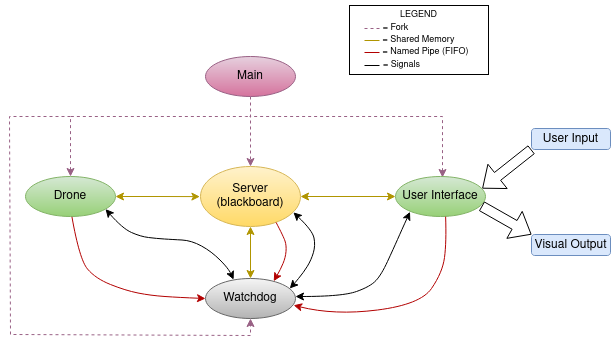

The diagram above was exported from draw.io. Its source (the exported page's mxGraphModel, read from the mxfile embedded in the PNG):
<mxGraphModel dx="698" dy="-21" grid="1" gridSize="1" guides="1" tooltips="1" connect="1" arrows="1" fold="1" page="0" pageScale="1" pageWidth="850" pageHeight="1100" math="0" shadow="0">
  <root>
    <mxCell id="0" />
    <mxCell id="1" parent="0" />
    <mxCell id="ufV7_Hpn1CZuAihHJ56i-9" style="edgeStyle=orthogonalEdgeStyle;rounded=0;orthogonalLoop=1;jettySize=auto;html=1;exitX=0.5;exitY=1;exitDx=0;exitDy=0;entryX=0.5;entryY=0;entryDx=0;entryDy=0;dashed=1;fillColor=#e6d0de;gradientColor=#d5739d;strokeColor=#996185;" edge="1" parent="1" source="ufV7_Hpn1CZuAihHJ56i-3" target="ufV7_Hpn1CZuAihHJ56i-4">
      <mxGeometry relative="1" as="geometry" />
    </mxCell>
    <mxCell id="ufV7_Hpn1CZuAihHJ56i-3" value="&lt;div&gt;Main&lt;/div&gt;" style="ellipse;whiteSpace=wrap;html=1;fillColor=#e6d0de;strokeColor=#996185;gradientColor=#d5739d;" vertex="1" parent="1">
      <mxGeometry x="350" y="550" width="90" height="40" as="geometry" />
    </mxCell>
    <mxCell id="ufV7_Hpn1CZuAihHJ56i-4" value="&lt;div&gt;Server&lt;/div&gt;&lt;div&gt;(blackboard)&lt;br&gt;&lt;/div&gt;" style="ellipse;whiteSpace=wrap;html=1;fillColor=#fff2cc;gradientColor=#ffd966;strokeColor=#d6b656;" vertex="1" parent="1">
      <mxGeometry x="345" y="660" width="100" height="60" as="geometry" />
    </mxCell>
    <mxCell id="ufV7_Hpn1CZuAihHJ56i-13" style="edgeStyle=orthogonalEdgeStyle;rounded=0;orthogonalLoop=1;jettySize=auto;html=1;endArrow=none;endFill=0;startArrow=classic;startFill=1;dashed=1;fillColor=#e6d0de;gradientColor=#d5739d;strokeColor=#996185;" edge="1" parent="1">
      <mxGeometry relative="1" as="geometry">
        <mxPoint x="394" y="610" as="targetPoint" />
        <mxPoint x="587.0000000000001" y="671" as="sourcePoint" />
        <Array as="points">
          <mxPoint x="587" y="610" />
          <mxPoint x="397" y="610" />
        </Array>
      </mxGeometry>
    </mxCell>
    <mxCell id="ufV7_Hpn1CZuAihHJ56i-5" value="User Interface" style="ellipse;whiteSpace=wrap;html=1;fillColor=#d5e8d4;gradientColor=#97d077;strokeColor=#82b366;" vertex="1" parent="1">
      <mxGeometry x="540" y="670" width="90" height="40" as="geometry" />
    </mxCell>
    <mxCell id="ufV7_Hpn1CZuAihHJ56i-12" style="edgeStyle=orthogonalEdgeStyle;rounded=0;orthogonalLoop=1;jettySize=auto;html=1;exitX=0.5;exitY=0;exitDx=0;exitDy=0;endArrow=none;endFill=0;startArrow=classic;startFill=1;dashed=1;fillColor=#e6d0de;gradientColor=#d5739d;strokeColor=#996185;" edge="1" parent="1" source="ufV7_Hpn1CZuAihHJ56i-6">
      <mxGeometry relative="1" as="geometry">
        <mxPoint x="395" y="610" as="targetPoint" />
        <Array as="points">
          <mxPoint x="215" y="610" />
          <mxPoint x="390" y="610" />
        </Array>
      </mxGeometry>
    </mxCell>
    <mxCell id="ufV7_Hpn1CZuAihHJ56i-15" style="edgeStyle=orthogonalEdgeStyle;rounded=0;orthogonalLoop=1;jettySize=auto;html=1;entryX=-0.006;entryY=0.502;entryDx=0;entryDy=0;entryPerimeter=0;startArrow=classic;startFill=1;fillColor=#e3c800;strokeColor=#B09500;" edge="1" parent="1" source="ufV7_Hpn1CZuAihHJ56i-6" target="ufV7_Hpn1CZuAihHJ56i-4">
      <mxGeometry relative="1" as="geometry">
        <mxPoint x="342" y="690" as="targetPoint" />
      </mxGeometry>
    </mxCell>
    <mxCell id="ufV7_Hpn1CZuAihHJ56i-6" value="Drone" style="ellipse;whiteSpace=wrap;html=1;fillColor=#d5e8d4;gradientColor=#97d077;strokeColor=#82b366;" vertex="1" parent="1">
      <mxGeometry x="170" y="670" width="90" height="40" as="geometry" />
    </mxCell>
    <mxCell id="ufV7_Hpn1CZuAihHJ56i-17" style="edgeStyle=orthogonalEdgeStyle;rounded=0;orthogonalLoop=1;jettySize=auto;html=1;entryX=0.5;entryY=1;entryDx=0;entryDy=0;startArrow=classic;startFill=1;fillColor=#e3c800;strokeColor=#B09500;" edge="1" parent="1" source="ufV7_Hpn1CZuAihHJ56i-7" target="ufV7_Hpn1CZuAihHJ56i-4">
      <mxGeometry relative="1" as="geometry" />
    </mxCell>
    <mxCell id="ufV7_Hpn1CZuAihHJ56i-7" value="&lt;div&gt;Watchdog&lt;/div&gt;" style="ellipse;whiteSpace=wrap;html=1;fillColor=#f5f5f5;gradientColor=#b3b3b3;strokeColor=#666666;" vertex="1" parent="1">
      <mxGeometry x="350" y="772" width="90" height="40" as="geometry" />
    </mxCell>
    <mxCell id="ufV7_Hpn1CZuAihHJ56i-16" style="edgeStyle=orthogonalEdgeStyle;rounded=0;orthogonalLoop=1;jettySize=auto;html=1;entryX=1;entryY=0.5;entryDx=0;entryDy=0;startArrow=classic;startFill=1;fillColor=#e3c800;strokeColor=#B09500;" edge="1" parent="1" source="ufV7_Hpn1CZuAihHJ56i-5" target="ufV7_Hpn1CZuAihHJ56i-4">
      <mxGeometry relative="1" as="geometry" />
    </mxCell>
    <mxCell id="ufV7_Hpn1CZuAihHJ56i-18" value="&amp;nbsp;" style="text;whiteSpace=wrap;html=1;" vertex="1" parent="1">
      <mxGeometry x="490" y="728" width="24" height="30" as="geometry" />
    </mxCell>
    <mxCell id="ufV7_Hpn1CZuAihHJ56i-23" value="" style="curved=1;endArrow=classic;html=1;rounded=0;entryX=0.929;entryY=0.764;entryDx=0;entryDy=0;entryPerimeter=0;exitX=0.936;exitY=0.25;exitDx=0;exitDy=0;exitPerimeter=0;startArrow=classic;startFill=1;" edge="1" parent="1" source="ufV7_Hpn1CZuAihHJ56i-7" target="ufV7_Hpn1CZuAihHJ56i-4">
      <mxGeometry width="50" height="50" relative="1" as="geometry">
        <mxPoint x="424" y="774" as="sourcePoint" />
        <mxPoint x="424.88999999999993" y="695.9999999999999" as="targetPoint" />
        <Array as="points">
          <mxPoint x="438" y="778" />
          <mxPoint x="448" y="766" />
          <mxPoint x="455.69" y="753.54" />
          <mxPoint x="460" y="739" />
          <mxPoint x="457" y="724" />
        </Array>
      </mxGeometry>
    </mxCell>
    <mxCell id="ufV7_Hpn1CZuAihHJ56i-24" value="&amp;nbsp;" style="text;whiteSpace=wrap;html=1;" vertex="1" parent="1">
      <mxGeometry x="240" y="720" width="24" height="30" as="geometry" />
    </mxCell>
    <mxCell id="ufV7_Hpn1CZuAihHJ56i-25" value="" style="curved=1;endArrow=classic;html=1;rounded=0;entryX=0.161;entryY=0.883;entryDx=0;entryDy=0;entryPerimeter=0;startArrow=classic;startFill=1;" edge="1" parent="1" target="ufV7_Hpn1CZuAihHJ56i-5">
      <mxGeometry width="50" height="50" relative="1" as="geometry">
        <mxPoint x="440" y="790" as="sourcePoint" />
        <mxPoint x="552" y="711" as="targetPoint" />
        <Array as="points">
          <mxPoint x="487" y="790" />
          <mxPoint x="515" y="780" />
          <mxPoint x="526" y="768" />
          <mxPoint x="538" y="742" />
          <mxPoint x="546" y="724" />
        </Array>
      </mxGeometry>
    </mxCell>
    <mxCell id="ufV7_Hpn1CZuAihHJ56i-26" value="&amp;nbsp;" style="text;whiteSpace=wrap;html=1;" vertex="1" parent="1">
      <mxGeometry x="484" y="750" width="23" height="28" as="geometry" />
    </mxCell>
    <mxCell id="ufV7_Hpn1CZuAihHJ56i-27" value="" style="curved=1;endArrow=classic;html=1;rounded=0;exitX=0.312;exitY=0.028;exitDx=0;exitDy=0;exitPerimeter=0;entryX=0.889;entryY=0.814;entryDx=0;entryDy=0;entryPerimeter=0;startArrow=classic;startFill=1;" edge="1" parent="1" source="ufV7_Hpn1CZuAihHJ56i-7" target="ufV7_Hpn1CZuAihHJ56i-6">
      <mxGeometry width="50" height="50" relative="1" as="geometry">
        <mxPoint x="377" y="768" as="sourcePoint" />
        <mxPoint x="262" y="710" as="targetPoint" />
        <Array as="points">
          <mxPoint x="373" y="762" />
          <mxPoint x="356" y="745" />
          <mxPoint x="336" y="734" />
          <mxPoint x="317" y="733" />
          <mxPoint x="301" y="732" />
          <mxPoint x="285" y="730" />
          <mxPoint x="267" y="722" />
        </Array>
      </mxGeometry>
    </mxCell>
    <mxCell id="ufV7_Hpn1CZuAihHJ56i-28" value="" style="curved=1;endArrow=none;html=1;rounded=0;exitX=0;exitY=0.5;exitDx=0;exitDy=0;entryX=0.516;entryY=1.009;entryDx=0;entryDy=0;entryPerimeter=0;endFill=0;startArrow=classic;startFill=1;fillColor=#e51400;strokeColor=#B20000;" edge="1" parent="1" source="ufV7_Hpn1CZuAihHJ56i-7" target="ufV7_Hpn1CZuAihHJ56i-6">
      <mxGeometry width="50" height="50" relative="1" as="geometry">
        <mxPoint x="343" y="794" as="sourcePoint" />
        <mxPoint x="203" y="724" as="targetPoint" />
        <Array as="points">
          <mxPoint x="324" y="791" />
          <mxPoint x="295" y="789" />
          <mxPoint x="270" y="784" />
          <mxPoint x="240" y="772" />
          <mxPoint x="224" y="753" />
        </Array>
      </mxGeometry>
    </mxCell>
    <mxCell id="ufV7_Hpn1CZuAihHJ56i-29" value="" style="curved=1;endArrow=none;html=1;rounded=0;exitX=0.758;exitY=0.068;exitDx=0;exitDy=0;exitPerimeter=0;entryX=0.756;entryY=0.932;entryDx=0;entryDy=0;entryPerimeter=0;startArrow=classic;startFill=1;endFill=0;fillColor=#e51400;strokeColor=#B20000;" edge="1" parent="1" source="ufV7_Hpn1CZuAihHJ56i-7" target="ufV7_Hpn1CZuAihHJ56i-4">
      <mxGeometry width="50" height="50" relative="1" as="geometry">
        <mxPoint x="413" y="774" as="sourcePoint" />
        <mxPoint x="413" y="724" as="targetPoint" />
        <Array as="points">
          <mxPoint x="425" y="763" />
          <mxPoint x="430" y="751" />
          <mxPoint x="431" y="739" />
          <mxPoint x="428" y="730" />
        </Array>
      </mxGeometry>
    </mxCell>
    <mxCell id="ufV7_Hpn1CZuAihHJ56i-30" value="" style="curved=1;endArrow=classic;html=1;rounded=0;exitX=0.557;exitY=1.004;exitDx=0;exitDy=0;entryX=0.979;entryY=0.669;entryDx=0;entryDy=0;entryPerimeter=0;exitPerimeter=0;fillColor=#e51400;strokeColor=#B20000;" edge="1" parent="1" source="ufV7_Hpn1CZuAihHJ56i-5" target="ufV7_Hpn1CZuAihHJ56i-7">
      <mxGeometry width="50" height="50" relative="1" as="geometry">
        <mxPoint x="582" y="763" as="sourcePoint" />
        <mxPoint x="532" y="813" as="targetPoint" />
        <Array as="points">
          <mxPoint x="591" y="736" />
          <mxPoint x="587" y="766" />
          <mxPoint x="565" y="798" />
          <mxPoint x="479" y="809" />
        </Array>
      </mxGeometry>
    </mxCell>
    <mxCell id="ufV7_Hpn1CZuAihHJ56i-32" value="" style="rounded=0;whiteSpace=wrap;html=1;fillColor=none;" vertex="1" parent="1">
      <mxGeometry x="494" y="499" width="139" height="69" as="geometry" />
    </mxCell>
    <mxCell id="ufV7_Hpn1CZuAihHJ56i-31" value="&amp;nbsp;" style="text;whiteSpace=wrap;html=1;" vertex="1" parent="1">
      <mxGeometry x="598" y="537" width="23" height="28" as="geometry" />
    </mxCell>
    <mxCell id="ufV7_Hpn1CZuAihHJ56i-33" value="" style="endArrow=none;html=1;rounded=0;fillColor=#e6d0de;strokeColor=#996185;dashed=1;gradientColor=#d5739d;" edge="1" parent="1">
      <mxGeometry width="50" height="50" relative="1" as="geometry">
        <mxPoint x="509" y="522" as="sourcePoint" />
        <mxPoint x="524" y="522" as="targetPoint" />
      </mxGeometry>
    </mxCell>
    <mxCell id="ufV7_Hpn1CZuAihHJ56i-34" value="LEGEND" style="text;html=1;align=center;verticalAlign=middle;resizable=0;points=[];autosize=1;strokeColor=none;fillColor=none;fontSize=9;" vertex="1" parent="1">
      <mxGeometry x="534.5" y="496" width="56" height="24" as="geometry" />
    </mxCell>
    <mxCell id="ufV7_Hpn1CZuAihHJ56i-35" value="= Fork" style="text;html=1;align=center;verticalAlign=middle;resizable=0;points=[];autosize=1;strokeColor=none;fillColor=none;fontSize=9;" vertex="1" parent="1">
      <mxGeometry x="517" y="509" width="45" height="24" as="geometry" />
    </mxCell>
    <mxCell id="ufV7_Hpn1CZuAihHJ56i-37" value="= Shared Memory" style="text;html=1;align=center;verticalAlign=middle;resizable=0;points=[];autosize=1;strokeColor=none;fillColor=none;fontSize=9;" vertex="1" parent="1">
      <mxGeometry x="517" y="521" width="91" height="24" as="geometry" />
    </mxCell>
    <mxCell id="ufV7_Hpn1CZuAihHJ56i-38" value="= Named Pipe (FIFO)" style="text;html=1;align=center;verticalAlign=middle;resizable=0;points=[];autosize=1;strokeColor=none;fillColor=none;fontSize=9;" vertex="1" parent="1">
      <mxGeometry x="517" y="533" width="105" height="24" as="geometry" />
    </mxCell>
    <mxCell id="ufV7_Hpn1CZuAihHJ56i-40" value="= Signals" style="text;html=1;align=center;verticalAlign=middle;resizable=0;points=[];autosize=1;strokeColor=none;fillColor=none;fontSize=9;" vertex="1" parent="1">
      <mxGeometry x="518" y="546" width="56" height="24" as="geometry" />
    </mxCell>
    <mxCell id="ufV7_Hpn1CZuAihHJ56i-42" value="" style="endArrow=none;html=1;rounded=0;fillColor=#e3c800;strokeColor=#B09500;" edge="1" parent="1">
      <mxGeometry width="50" height="50" relative="1" as="geometry">
        <mxPoint x="509" y="534" as="sourcePoint" />
        <mxPoint x="524" y="534" as="targetPoint" />
      </mxGeometry>
    </mxCell>
    <mxCell id="ufV7_Hpn1CZuAihHJ56i-43" value="" style="endArrow=none;html=1;rounded=0;fillColor=#e51400;strokeColor=#B20000;" edge="1" parent="1">
      <mxGeometry width="50" height="50" relative="1" as="geometry">
        <mxPoint x="509" y="546" as="sourcePoint" />
        <mxPoint x="524" y="546" as="targetPoint" />
      </mxGeometry>
    </mxCell>
    <mxCell id="ufV7_Hpn1CZuAihHJ56i-44" value="" style="endArrow=none;html=1;rounded=0;" edge="1" parent="1">
      <mxGeometry width="50" height="50" relative="1" as="geometry">
        <mxPoint x="509" y="559" as="sourcePoint" />
        <mxPoint x="524" y="559" as="targetPoint" />
      </mxGeometry>
    </mxCell>
    <mxCell id="ufV7_Hpn1CZuAihHJ56i-45" value="User Input" style="rounded=1;whiteSpace=wrap;html=1;fillColor=#dae8fc;strokeColor=#6c8ebf;" vertex="1" parent="1">
      <mxGeometry x="676" y="622" width="79" height="21" as="geometry" />
    </mxCell>
    <mxCell id="ufV7_Hpn1CZuAihHJ56i-46" value="Visual Output" style="rounded=1;whiteSpace=wrap;html=1;fillColor=#dae8fc;strokeColor=#6c8ebf;" vertex="1" parent="1">
      <mxGeometry x="676" y="728" width="79" height="21" as="geometry" />
    </mxCell>
    <mxCell id="ufV7_Hpn1CZuAihHJ56i-49" value="" style="endArrow=classic;html=1;rounded=0;entryX=0.5;entryY=1;entryDx=0;entryDy=0;fillColor=#e6d0de;strokeColor=#996185;gradientColor=#d5739d;dashed=1;" edge="1" parent="1" target="ufV7_Hpn1CZuAihHJ56i-7">
      <mxGeometry width="50" height="50" relative="1" as="geometry">
        <mxPoint x="215" y="610" as="sourcePoint" />
        <mxPoint x="396" y="829" as="targetPoint" />
        <Array as="points">
          <mxPoint x="154" y="610" />
          <mxPoint x="155" y="828" />
          <mxPoint x="395" y="829" />
        </Array>
      </mxGeometry>
    </mxCell>
    <mxCell id="ufV7_Hpn1CZuAihHJ56i-52" value="" style="shape=flexArrow;endArrow=classic;html=1;rounded=0;entryX=0.964;entryY=0.3;entryDx=0;entryDy=0;entryPerimeter=0;exitX=0;exitY=1;exitDx=0;exitDy=0;" edge="1" parent="1" source="ufV7_Hpn1CZuAihHJ56i-45" target="ufV7_Hpn1CZuAihHJ56i-5">
      <mxGeometry width="50" height="50" relative="1" as="geometry">
        <mxPoint x="658" y="657" as="sourcePoint" />
        <mxPoint x="628" y="678" as="targetPoint" />
      </mxGeometry>
    </mxCell>
    <mxCell id="ufV7_Hpn1CZuAihHJ56i-53" value="" style="shape=flexArrow;endArrow=classic;html=1;rounded=0;entryX=0;entryY=0;entryDx=0;entryDy=0;exitX=0.956;exitY=0.74;exitDx=0;exitDy=0;exitPerimeter=0;" edge="1" parent="1" source="ufV7_Hpn1CZuAihHJ56i-5" target="ufV7_Hpn1CZuAihHJ56i-46">
      <mxGeometry width="50" height="50" relative="1" as="geometry">
        <mxPoint x="578" y="761" as="sourcePoint" />
        <mxPoint x="628" y="711" as="targetPoint" />
      </mxGeometry>
    </mxCell>
  </root>
</mxGraphModel>